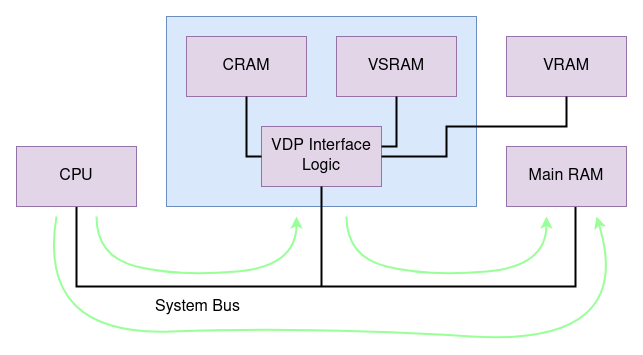

The diagram above was exported from draw.io. Its source (the exported page's mxGraphModel, read from the mxfile embedded in the PNG):
<mxGraphModel dx="1182" dy="715" grid="1" gridSize="10" guides="1" tooltips="1" connect="1" arrows="1" fold="1" page="1" pageScale="1" pageWidth="850" pageHeight="1100" math="0" shadow="0">
  <root>
    <mxCell id="0" />
    <mxCell id="1" parent="0" />
    <mxCell id="xhkq2Ii5ZZLi_lOaEy1q-2" value="" style="rounded=0;whiteSpace=wrap;html=1;fillColor=#dae8fc;strokeColor=#6c8ebf;" vertex="1" parent="1">
      <mxGeometry x="220" y="30" width="310" height="190" as="geometry" />
    </mxCell>
    <mxCell id="xhkq2Ii5ZZLi_lOaEy1q-1" value="&lt;font style=&quot;font-size: 16px&quot;&gt;VDP Interface Logic&lt;/font&gt;" style="rounded=0;whiteSpace=wrap;html=1;fillColor=#e1d5e7;strokeColor=#9673a6;" vertex="1" parent="1">
      <mxGeometry x="315" y="140" width="120" height="60" as="geometry" />
    </mxCell>
    <mxCell id="xhkq2Ii5ZZLi_lOaEy1q-7" style="rounded=0;orthogonalLoop=1;jettySize=auto;html=1;exitX=0.5;exitY=1;exitDx=0;exitDy=0;fontSize=16;entryX=0.575;entryY=0.983;entryDx=0;entryDy=0;entryPerimeter=0;strokeWidth=2;strokeColor=default;edgeStyle=orthogonalEdgeStyle;endArrow=none;endFill=0;" edge="1" parent="1" source="xhkq2Ii5ZZLi_lOaEy1q-3" target="xhkq2Ii5ZZLi_lOaEy1q-4">
      <mxGeometry relative="1" as="geometry">
        <mxPoint x="770" y="630" as="targetPoint" />
        <Array as="points">
          <mxPoint x="130" y="300" />
          <mxPoint x="629" y="300" />
        </Array>
      </mxGeometry>
    </mxCell>
    <mxCell id="xhkq2Ii5ZZLi_lOaEy1q-19" value="System Bus" style="edgeLabel;html=1;align=center;verticalAlign=middle;resizable=0;points=[];fontSize=16;" vertex="1" connectable="0" parent="xhkq2Ii5ZZLi_lOaEy1q-7">
      <mxGeometry x="-0.5727" y="-1" relative="1" as="geometry">
        <mxPoint x="59" y="19" as="offset" />
      </mxGeometry>
    </mxCell>
    <mxCell id="xhkq2Ii5ZZLi_lOaEy1q-3" value="&lt;font style=&quot;font-size: 16px&quot;&gt;CPU&lt;/font&gt;" style="rounded=0;whiteSpace=wrap;html=1;fillColor=#e1d5e7;strokeColor=#9673a6;" vertex="1" parent="1">
      <mxGeometry x="70" y="160" width="120" height="60" as="geometry" />
    </mxCell>
    <mxCell id="xhkq2Ii5ZZLi_lOaEy1q-4" value="&lt;font style=&quot;font-size: 16px&quot;&gt;Main RAM&lt;/font&gt;" style="rounded=0;whiteSpace=wrap;html=1;fillColor=#e1d5e7;strokeColor=#9673a6;" vertex="1" parent="1">
      <mxGeometry x="560" y="160" width="120" height="60" as="geometry" />
    </mxCell>
    <mxCell id="xhkq2Ii5ZZLi_lOaEy1q-5" value="&lt;font style=&quot;font-size: 16px&quot;&gt;VRAM&lt;/font&gt;" style="rounded=0;whiteSpace=wrap;html=1;fillColor=#e1d5e7;strokeColor=#9673a6;" vertex="1" parent="1">
      <mxGeometry x="560" y="50" width="120" height="60" as="geometry" />
    </mxCell>
    <mxCell id="xhkq2Ii5ZZLi_lOaEy1q-9" value="&lt;font style=&quot;font-size: 16px&quot;&gt;CRAM&lt;/font&gt;" style="rounded=0;whiteSpace=wrap;html=1;fillColor=#e1d5e7;strokeColor=#9673a6;" vertex="1" parent="1">
      <mxGeometry x="240" y="50" width="120" height="60" as="geometry" />
    </mxCell>
    <mxCell id="xhkq2Ii5ZZLi_lOaEy1q-10" value="&lt;font style=&quot;font-size: 16px&quot;&gt;VSRAM&lt;/font&gt;" style="rounded=0;whiteSpace=wrap;html=1;fillColor=#e1d5e7;strokeColor=#9673a6;" vertex="1" parent="1">
      <mxGeometry x="390" y="50" width="120" height="60" as="geometry" />
    </mxCell>
    <mxCell id="xhkq2Ii5ZZLi_lOaEy1q-11" value="" style="endArrow=none;html=1;rounded=0;fontSize=16;strokeColor=default;strokeWidth=2;" edge="1" parent="1" target="xhkq2Ii5ZZLi_lOaEy1q-1">
      <mxGeometry width="50" height="50" relative="1" as="geometry">
        <mxPoint x="375" y="300" as="sourcePoint" />
        <mxPoint x="380" y="280" as="targetPoint" />
      </mxGeometry>
    </mxCell>
    <mxCell id="xhkq2Ii5ZZLi_lOaEy1q-15" value="" style="endArrow=none;html=1;rounded=0;fontSize=16;strokeColor=default;strokeWidth=2;exitX=0;exitY=0.5;exitDx=0;exitDy=0;entryX=0.5;entryY=1;entryDx=0;entryDy=0;" edge="1" parent="1" source="xhkq2Ii5ZZLi_lOaEy1q-1" target="xhkq2Ii5ZZLi_lOaEy1q-9">
      <mxGeometry width="50" height="50" relative="1" as="geometry">
        <mxPoint x="400" y="210" as="sourcePoint" />
        <mxPoint x="450" y="160" as="targetPoint" />
        <Array as="points">
          <mxPoint x="300" y="170" />
        </Array>
      </mxGeometry>
    </mxCell>
    <mxCell id="xhkq2Ii5ZZLi_lOaEy1q-16" value="" style="endArrow=none;html=1;rounded=0;fontSize=16;strokeColor=default;strokeWidth=2;entryX=0.5;entryY=1;entryDx=0;entryDy=0;" edge="1" parent="1" source="xhkq2Ii5ZZLi_lOaEy1q-1" target="xhkq2Ii5ZZLi_lOaEy1q-5">
      <mxGeometry width="50" height="50" relative="1" as="geometry">
        <mxPoint x="440" y="180" as="sourcePoint" />
        <mxPoint x="670" y="170" as="targetPoint" />
        <Array as="points">
          <mxPoint x="500" y="170" />
          <mxPoint x="500" y="140" />
          <mxPoint x="620" y="140" />
        </Array>
      </mxGeometry>
    </mxCell>
    <mxCell id="xhkq2Ii5ZZLi_lOaEy1q-18" value="" style="endArrow=none;html=1;rounded=0;fontSize=16;strokeColor=default;strokeWidth=2;entryX=0.5;entryY=1;entryDx=0;entryDy=0;" edge="1" parent="1" target="xhkq2Ii5ZZLi_lOaEy1q-10">
      <mxGeometry width="50" height="50" relative="1" as="geometry">
        <mxPoint x="435" y="160" as="sourcePoint" />
        <mxPoint x="485" y="110" as="targetPoint" />
        <Array as="points">
          <mxPoint x="450" y="160" />
        </Array>
      </mxGeometry>
    </mxCell>
    <mxCell id="xhkq2Ii5ZZLi_lOaEy1q-20" value="" style="curved=1;endArrow=classic;html=1;rounded=0;fontSize=16;strokeColor=#99FF99;strokeWidth=2;" edge="1" parent="1">
      <mxGeometry width="50" height="50" relative="1" as="geometry">
        <mxPoint x="400" y="230" as="sourcePoint" />
        <mxPoint x="600" y="230" as="targetPoint" />
        <Array as="points">
          <mxPoint x="400" y="270" />
          <mxPoint x="480" y="290" />
          <mxPoint x="600" y="280" />
        </Array>
      </mxGeometry>
    </mxCell>
    <mxCell id="xhkq2Ii5ZZLi_lOaEy1q-21" value="" style="curved=1;endArrow=classic;html=1;rounded=0;fontSize=16;strokeColor=#99FF99;strokeWidth=2;" edge="1" parent="1">
      <mxGeometry width="50" height="50" relative="1" as="geometry">
        <mxPoint x="150" y="230" as="sourcePoint" />
        <mxPoint x="350" y="230" as="targetPoint" />
        <Array as="points">
          <mxPoint x="150" y="270" />
          <mxPoint x="230" y="290" />
          <mxPoint x="350" y="280" />
        </Array>
      </mxGeometry>
    </mxCell>
    <mxCell id="xhkq2Ii5ZZLi_lOaEy1q-22" value="" style="curved=1;endArrow=classic;html=1;rounded=0;fontSize=16;strokeColor=#99FF99;strokeWidth=2;" edge="1" parent="1">
      <mxGeometry width="50" height="50" relative="1" as="geometry">
        <mxPoint x="110" y="230" as="sourcePoint" />
        <mxPoint x="650" y="230" as="targetPoint" />
        <Array as="points">
          <mxPoint x="90" y="350" />
          <mxPoint x="360" y="340" />
          <mxPoint x="690" y="360" />
        </Array>
      </mxGeometry>
    </mxCell>
  </root>
</mxGraphModel>